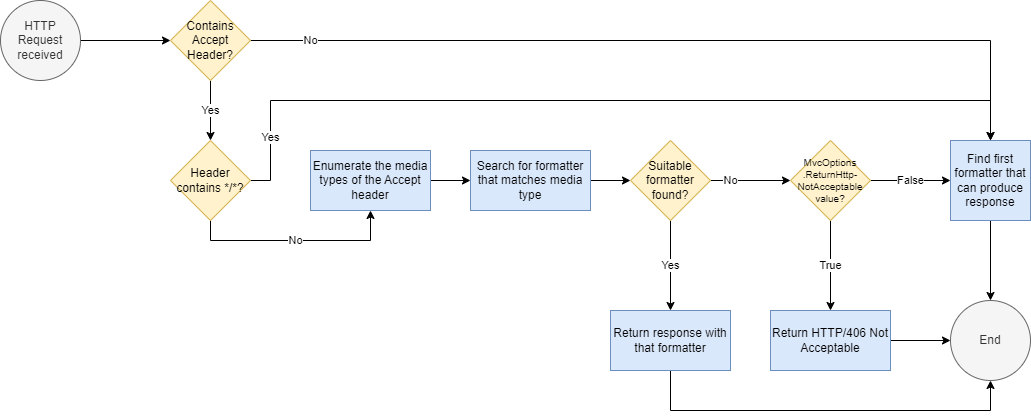

The diagram above was exported from draw.io. Its source (the exported page's mxGraphModel, read from the mxfile embedded in the PNG):
<mxGraphModel dx="1434" dy="867" grid="1" gridSize="10" guides="1" tooltips="1" connect="1" arrows="1" fold="1" page="1" pageScale="1" pageWidth="1100" pageHeight="850" math="0" shadow="0">
  <root>
    <mxCell id="0" />
    <mxCell id="1" parent="0" />
    <mxCell id="0wsMy1_9y2ryZR167C1k-20" value="" style="edgeStyle=orthogonalEdgeStyle;rounded=0;orthogonalLoop=1;jettySize=auto;html=1;" edge="1" parent="1" source="0wsMy1_9y2ryZR167C1k-3" target="0wsMy1_9y2ryZR167C1k-19">
      <mxGeometry relative="1" as="geometry" />
    </mxCell>
    <mxCell id="0wsMy1_9y2ryZR167C1k-3" value="HTTP Request received" style="ellipse;whiteSpace=wrap;html=1;aspect=fixed;fillColor=#f5f5f5;fontColor=#333333;strokeColor=#666666;" vertex="1" parent="1">
      <mxGeometry x="10" y="10" width="80" height="80" as="geometry" />
    </mxCell>
    <mxCell id="0wsMy1_9y2ryZR167C1k-7" value="" style="edgeStyle=orthogonalEdgeStyle;rounded=0;orthogonalLoop=1;jettySize=auto;html=1;" edge="1" parent="1" source="0wsMy1_9y2ryZR167C1k-4" target="0wsMy1_9y2ryZR167C1k-6">
      <mxGeometry relative="1" as="geometry" />
    </mxCell>
    <mxCell id="0wsMy1_9y2ryZR167C1k-4" value="Enumerate the media types of the Accept header" style="whiteSpace=wrap;html=1;fillColor=#dae8fc;strokeColor=#6c8ebf;" vertex="1" parent="1">
      <mxGeometry x="320" y="160" width="120" height="60" as="geometry" />
    </mxCell>
    <mxCell id="0wsMy1_9y2ryZR167C1k-9" value="" style="edgeStyle=orthogonalEdgeStyle;rounded=0;orthogonalLoop=1;jettySize=auto;html=1;" edge="1" parent="1" source="0wsMy1_9y2ryZR167C1k-6" target="0wsMy1_9y2ryZR167C1k-8">
      <mxGeometry relative="1" as="geometry" />
    </mxCell>
    <mxCell id="0wsMy1_9y2ryZR167C1k-6" value="Search for formatter that matches media type" style="whiteSpace=wrap;html=1;fillColor=#dae8fc;strokeColor=#6c8ebf;" vertex="1" parent="1">
      <mxGeometry x="480" y="160" width="120" height="60" as="geometry" />
    </mxCell>
    <mxCell id="0wsMy1_9y2ryZR167C1k-11" value="No" style="edgeStyle=orthogonalEdgeStyle;rounded=0;orthogonalLoop=1;jettySize=auto;html=1;" edge="1" parent="1" source="0wsMy1_9y2ryZR167C1k-8" target="0wsMy1_9y2ryZR167C1k-10">
      <mxGeometry x="-0.5" relative="1" as="geometry">
        <mxPoint as="offset" />
      </mxGeometry>
    </mxCell>
    <mxCell id="0wsMy1_9y2ryZR167C1k-17" value="Yes" style="edgeStyle=orthogonalEdgeStyle;rounded=0;orthogonalLoop=1;jettySize=auto;html=1;" edge="1" parent="1" source="0wsMy1_9y2ryZR167C1k-8" target="0wsMy1_9y2ryZR167C1k-16">
      <mxGeometry relative="1" as="geometry" />
    </mxCell>
    <mxCell id="0wsMy1_9y2ryZR167C1k-8" value="Suitable formatter found?" style="rhombus;whiteSpace=wrap;html=1;fillColor=#fff2cc;strokeColor=#d6b656;" vertex="1" parent="1">
      <mxGeometry x="640" y="150" width="80" height="80" as="geometry" />
    </mxCell>
    <mxCell id="0wsMy1_9y2ryZR167C1k-13" value="True" style="edgeStyle=orthogonalEdgeStyle;rounded=0;orthogonalLoop=1;jettySize=auto;html=1;" edge="1" parent="1" source="0wsMy1_9y2ryZR167C1k-10" target="0wsMy1_9y2ryZR167C1k-12">
      <mxGeometry relative="1" as="geometry" />
    </mxCell>
    <mxCell id="0wsMy1_9y2ryZR167C1k-15" value="False" style="edgeStyle=orthogonalEdgeStyle;rounded=0;orthogonalLoop=1;jettySize=auto;html=1;" edge="1" parent="1" source="0wsMy1_9y2ryZR167C1k-10" target="0wsMy1_9y2ryZR167C1k-14">
      <mxGeometry relative="1" as="geometry" />
    </mxCell>
    <mxCell id="0wsMy1_9y2ryZR167C1k-10" value="&lt;p style=&quot;font-size: 10px;&quot;&gt;MvcOptions&lt;br style=&quot;font-size: 10px;&quot;&gt;.ReturnHttp-&lt;br style=&quot;font-size: 10px;&quot;&gt;NotAcceptable&lt;br style=&quot;font-size: 10px;&quot;&gt;value?&lt;/p&gt;" style="rhombus;whiteSpace=wrap;html=1;fontSize=10;fillColor=#fff2cc;strokeColor=#d6b656;" vertex="1" parent="1">
      <mxGeometry x="800" y="150" width="80" height="80" as="geometry" />
    </mxCell>
    <mxCell id="0wsMy1_9y2ryZR167C1k-26" style="edgeStyle=orthogonalEdgeStyle;rounded=0;orthogonalLoop=1;jettySize=auto;html=1;exitX=1;exitY=0.5;exitDx=0;exitDy=0;entryX=0;entryY=0.5;entryDx=0;entryDy=0;" edge="1" parent="1" source="0wsMy1_9y2ryZR167C1k-12" target="0wsMy1_9y2ryZR167C1k-24">
      <mxGeometry relative="1" as="geometry" />
    </mxCell>
    <mxCell id="0wsMy1_9y2ryZR167C1k-12" value="Return HTTP/406 Not Acceptable" style="whiteSpace=wrap;html=1;fillColor=#dae8fc;strokeColor=#6c8ebf;" vertex="1" parent="1">
      <mxGeometry x="780" y="320" width="120" height="60" as="geometry" />
    </mxCell>
    <mxCell id="0wsMy1_9y2ryZR167C1k-25" style="edgeStyle=orthogonalEdgeStyle;rounded=0;orthogonalLoop=1;jettySize=auto;html=1;exitX=0.5;exitY=1;exitDx=0;exitDy=0;entryX=0.5;entryY=0;entryDx=0;entryDy=0;" edge="1" parent="1" source="0wsMy1_9y2ryZR167C1k-14" target="0wsMy1_9y2ryZR167C1k-24">
      <mxGeometry relative="1" as="geometry" />
    </mxCell>
    <mxCell id="0wsMy1_9y2ryZR167C1k-14" value="Find first formatter that can produce response" style="whiteSpace=wrap;html=1;rounded=0;fillColor=#dae8fc;strokeColor=#6c8ebf;" vertex="1" parent="1">
      <mxGeometry x="960" y="150" width="80" height="80" as="geometry" />
    </mxCell>
    <mxCell id="0wsMy1_9y2ryZR167C1k-27" style="edgeStyle=orthogonalEdgeStyle;rounded=0;orthogonalLoop=1;jettySize=auto;html=1;exitX=0.5;exitY=1;exitDx=0;exitDy=0;entryX=0.5;entryY=1;entryDx=0;entryDy=0;" edge="1" parent="1" source="0wsMy1_9y2ryZR167C1k-16" target="0wsMy1_9y2ryZR167C1k-24">
      <mxGeometry relative="1" as="geometry">
        <Array as="points">
          <mxPoint x="680" y="420" />
          <mxPoint x="1000" y="420" />
        </Array>
      </mxGeometry>
    </mxCell>
    <mxCell id="0wsMy1_9y2ryZR167C1k-16" value="Return response with that formatter" style="whiteSpace=wrap;html=1;fillColor=#dae8fc;strokeColor=#6c8ebf;" vertex="1" parent="1">
      <mxGeometry x="620" y="320" width="120" height="60" as="geometry" />
    </mxCell>
    <mxCell id="0wsMy1_9y2ryZR167C1k-23" value="No" style="edgeStyle=orthogonalEdgeStyle;rounded=0;orthogonalLoop=1;jettySize=auto;html=1;exitX=1;exitY=0.5;exitDx=0;exitDy=0;entryX=0.5;entryY=0;entryDx=0;entryDy=0;" edge="1" parent="1" source="0wsMy1_9y2ryZR167C1k-19" target="0wsMy1_9y2ryZR167C1k-14">
      <mxGeometry x="-0.8571" relative="1" as="geometry">
        <mxPoint as="offset" />
      </mxGeometry>
    </mxCell>
    <mxCell id="0wsMy1_9y2ryZR167C1k-29" value="Yes" style="edgeStyle=orthogonalEdgeStyle;rounded=0;orthogonalLoop=1;jettySize=auto;html=1;" edge="1" parent="1" source="0wsMy1_9y2ryZR167C1k-19" target="0wsMy1_9y2ryZR167C1k-28">
      <mxGeometry relative="1" as="geometry" />
    </mxCell>
    <mxCell id="0wsMy1_9y2ryZR167C1k-19" value="Contains Accept Header?" style="rhombus;whiteSpace=wrap;html=1;fillColor=#fff2cc;strokeColor=#d6b656;" vertex="1" parent="1">
      <mxGeometry x="180" y="10" width="80" height="80" as="geometry" />
    </mxCell>
    <mxCell id="0wsMy1_9y2ryZR167C1k-24" value="End" style="ellipse;whiteSpace=wrap;html=1;aspect=fixed;fillColor=#f5f5f5;fontColor=#333333;strokeColor=#666666;" vertex="1" parent="1">
      <mxGeometry x="960" y="310" width="80" height="80" as="geometry" />
    </mxCell>
    <mxCell id="0wsMy1_9y2ryZR167C1k-30" value="No" style="edgeStyle=orthogonalEdgeStyle;rounded=0;orthogonalLoop=1;jettySize=auto;html=1;exitX=0.5;exitY=1;exitDx=0;exitDy=0;entryX=0.5;entryY=1;entryDx=0;entryDy=0;" edge="1" parent="1" source="0wsMy1_9y2ryZR167C1k-28" target="0wsMy1_9y2ryZR167C1k-4">
      <mxGeometry relative="1" as="geometry" />
    </mxCell>
    <mxCell id="0wsMy1_9y2ryZR167C1k-31" value="Yes" style="edgeStyle=orthogonalEdgeStyle;rounded=0;orthogonalLoop=1;jettySize=auto;html=1;exitX=1;exitY=0.5;exitDx=0;exitDy=0;entryX=0.5;entryY=0;entryDx=0;entryDy=0;" edge="1" parent="1" source="0wsMy1_9y2ryZR167C1k-28" target="0wsMy1_9y2ryZR167C1k-14">
      <mxGeometry x="-0.8537" relative="1" as="geometry">
        <Array as="points">
          <mxPoint x="280" y="190" />
          <mxPoint x="280" y="110" />
          <mxPoint x="1000" y="110" />
        </Array>
        <mxPoint as="offset" />
      </mxGeometry>
    </mxCell>
    <mxCell id="0wsMy1_9y2ryZR167C1k-28" value="Header contains */*?" style="rhombus;whiteSpace=wrap;html=1;fillColor=#fff2cc;strokeColor=#d6b656;" vertex="1" parent="1">
      <mxGeometry x="180" y="150" width="80" height="80" as="geometry" />
    </mxCell>
  </root>
</mxGraphModel>